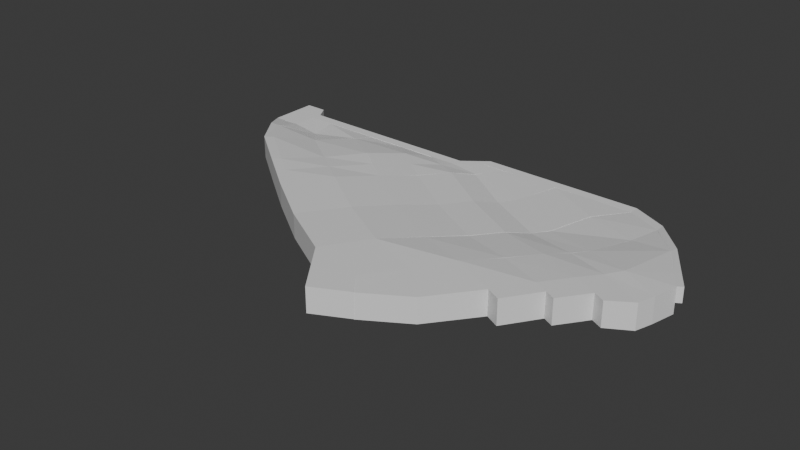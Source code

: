 # Source: bordure.blend  (saved by Blender 4.0.36; exported with 4.5.12 LTS)
import bpy
from mathutils import Matrix  # noqa: F401  (used for matrix-valued properties, if any)

bpy.ops.wm.read_factory_settings(use_empty=True)
scene = bpy.context.scene
scene.name = 'Scene'

# ---- collections
col_collection = bpy.data.collections.new('Collection'); scene.collection.children.link(col_collection)

# ---- materials (node trees are filled in below, after node groups)
mat_material = bpy.data.materials.new('Material')
mat_material.alpha_threshold = 0.0
mat_material.use_transparent_shadow = False
mat_material.roughness = 0.5
mat_material.line_color = (0.0, 0.0, 0.0, 1.0)

# ---- material node trees
mat_material.use_nodes = True; mat_material.node_tree.nodes.clear()
_N = mat_material.node_tree.nodes; _L = mat_material.node_tree.links
n0 = _N.new('ShaderNodeOutputMaterial'); n0.name = 'Material Output'; n0.location = (300, 300)
n1 = _N.new('ShaderNodeBsdfPrincipled'); n1.name = 'Principled BSDF'; n1.location = (10, 300)
n1.inputs[3].default_value = 1.45
_L.new(n1.outputs[0], n0.inputs[0])
n0.is_active_output = True

# ---- world
world_world = bpy.data.worlds.new('World'); scene.world = world_world
world_world.use_nodes = True; world_world.node_tree.nodes.clear()
_N = world_world.node_tree.nodes; _L = world_world.node_tree.links
n0 = _N.new('ShaderNodeOutputWorld'); n0.name = 'World Output'; n0.location = (300, 300)
n1 = _N.new('ShaderNodeBackground'); n1.name = 'Background'; n1.location = (10, 300)
n1.inputs[0].default_value = (0.05088, 0.05088, 0.05088, 1.0)
_L.new(n1.outputs[0], n0.inputs[0])
n0.is_active_output = True
world_world.color = (0.05088, 0.05088, 0.05088)
world_world.use_sun_shadow = False
world_world.sun_shadow_jitter_overblur = 0.0

# ---- meshes
me_cube = bpy.data.meshes.new('Cube')
me_cube.from_pydata([(1.0, 1.0, 1.0), (1.0, 1.0, -1.0), (1.0, -1.0, 1.0), (1.0, -1.0, -1.0), (-1.0, 1.0, 1.0), (-1.0, 1.0, -1.0), (-1.0, -1.0, 1.0), (-1.0, -1.0, -1.0), (1.01, 1.0, 1.0), (1.01, 1.0, -1.0), (1.622, -1.0, 1.0), (1.622, -1.0, -1.0), (-1.0, -0.2629, -1.0), (1.0, -0.2629, 1.0), (-1.0, -0.2629, 1.0), (1.0, -0.2629, -1.0), (1.735, -0.1504, 1.0), (1.735, -0.1504, -1.0), (1.622, -1.0, 1.0), (1.622, -1.0, -1.0), (5.738, -0.1688, 1.0), (5.734, -1.018, 1.0), (5.734, -1.018, -1.0), (5.738, -0.1688, -1.0), (9.507, -0.1833, 1.0), (9.503, -1.033, 1.0), (9.503, -1.033, -1.0), (9.507, -0.1833, -1.0), (13.01, -0.1968, 1.0), (13.01, -1.046, 1.0), (13.01, -1.046, -1.0), (13.01, -0.1968, -1.0), (16.64, -0.2107, 1.0), (16.63, -1.06, 1.0), (16.63, -1.06, -1.0), (16.64, -0.2107, -1.0), (19.22, -0.2201, 1.0), (19.21, -1.07, 1.0), (19.21, -1.07, -1.0), (19.22, -0.2201, -1.0), (21.4, 1.308, 1.0), (21.39, 0.4584, 1.0), (21.39, 0.4584, -1.0), (21.4, 1.308, -1.0), (25.38, 1.276, 1.0), (25.38, 0.4261, 1.0), (25.38, 0.4261, -1.0), (25.38, 1.276, -1.0), (28.92, 1.262, 1.0), (28.91, 0.4126, 1.0), (28.91, 0.4126, -1.0), (28.92, 1.262, -1.0), (32.47, 1.249, 1.0), (32.47, 0.3989, 1.0), (32.47, 0.3989, -1.0), (32.47, 1.249, -1.0), (36.31, 1.234, 1.0), (36.31, 0.3842, 1.0), (36.31, 0.3842, -1.0), (36.31, 1.234, -1.0), (39.81, -0.7659, 1.332), (39.81, -1.616, 1.332), (39.81, -1.616, -0.2376), (39.81, -0.7659, -0.2376), (43.0, -4.349, 1.964), (42.79, -4.924, 1.964), (42.79, -4.924, 0.7307), (43.0, -4.349, 0.7307), (45.24, -7.715, 2.232), (44.74, -8.014, 2.232), (44.74, -8.014, 1.136), (45.24, -7.715, 1.136), (46.36, -9.388, 2.35), (45.93, -9.631, 2.35), (45.93, -9.631, 1.136), (46.36, -9.388, 1.136), (-1.0, -1.0, -1.0), (-1.0, -1.0, 1.0), (1.0, -1.0, 1.0), (1.0, -1.0, -1.0), (0.04797, 1.0, -1.0), (0.04797, -1.0, 1.0), (0.04797, -1.0, -1.0), (0.04797, 1.0, 1.0), (0.04797, -0.2629, -1.0), (0.04797, -0.2629, 1.0), (0.04797, -1.0, 1.0), (0.04797, -1.0, -1.0), (-1.0, -3.065, -1.0), (-1.0, -3.065, 1.0), (0.04797, -3.065, 1.0), (0.04797, -3.065, -1.0), (0.7793, -5.403, -0.3337), (0.7793, -5.403, 1.666), (1.827, -5.403, 1.666), (1.827, -5.403, -0.3337), (3.558, -8.667, 0.1919), (3.558, -8.667, 2.073), (4.278, -8.196, 2.073), (4.278, -8.196, 0.1919), (7.909, -11.67, 0.1978), (7.909, -11.67, 2.198), (8.629, -11.2, 2.198), (8.629, -11.2, 0.1978), (12.22, -14.59, 0.1978), (12.22, -14.59, 2.198), (12.61, -13.92, 2.198), (12.61, -13.92, 0.1978), (17.11, -17.65, 0.1978), (17.11, -17.65, 2.198), (17.5, -16.99, 2.198), (17.5, -16.99, 0.1978), (22.56, -20.55, 0.3732), (22.56, -20.55, 2.373), (22.95, -19.89, 2.373), (22.95, -19.89, 0.3732), (26.01, -24.78, 0.3732), (26.01, -24.78, 2.373), (29.15, -23.35, 2.373), (29.15, -23.35, 0.3732), (27.77, -21.71, 0.3732), (25.17, -23.75, 0.3732), (25.17, -23.75, 2.373), (27.77, -21.71, 2.373), (14.79, -11.03, 2.198), (14.79, -11.03, 0.1978), (19.68, -14.09, 2.198), (19.68, -14.09, 0.1978), (16.97, -8.152, 1.85), (16.97, -8.152, 0.1978), (21.86, -11.21, 1.85), (21.86, -11.21, 0.1978), (18.97, -5.503, 1.492), (18.97, -5.503, 0.1978), (23.86, -8.565, 1.492), (23.86, -8.565, 0.1978), (20.72, -3.198, 1.368), (20.72, -3.198, 0.1978), (25.61, -6.26, 1.368), (25.61, -6.26, 0.1978), (21.97, -1.542, 0.966), (21.97, -1.542, 0.1978), (26.86, -4.604, 0.966), (26.86, -4.604, 0.1978), (22.87, -0.3471, 0.9897), (22.87, -0.3471, -0.2501), (27.76, -3.409, 0.9897), (27.76, -3.409, -0.2501), (23.47, 0.4408, 0.9897), (23.47, 0.4408, -0.2501), (28.91, 0.4126, 1.006), (28.91, 0.4126, -0.2336), (14.64, -15.19, 0.1978), (14.25, -15.86, 0.1978), (14.25, -15.86, 2.198), (14.64, -15.19, 2.198), (16.82, -12.3, 0.1978), (16.82, -12.3, 2.198), (19.0, -9.422, 0.1978), (19.0, -9.422, 1.85), (21.0, -6.773, 0.1978), (21.0, -6.773, 1.492), (22.75, -4.469, 0.1978), (22.75, -4.469, 1.368), (24.0, -2.813, 0.1978), (24.0, -2.813, 0.966), (24.9, -1.617, -0.2501), (24.9, -1.617, 0.9897), (25.38, 0.4261, -0.2354), (25.38, 0.4261, 1.004), (10.73, -8.267, 1.883), (10.73, -8.267, 0.1978), (14.79, -11.03, 2.198), (14.79, -11.03, 0.1978), (13.04, -5.452, 1.883), (13.04, -5.452, 0.1978), (16.98, -8.147, 1.842), (16.98, -8.147, -0.1581), (13.04, -5.452, 1.896), (13.04, -5.452, 0.1978), (16.98, -8.147, 1.842), (16.98, -8.147, -0.1581), (15.16, -2.887, 1.536), (15.16, -2.887, -0.1624), (18.98, -5.497, 1.499), (18.98, -5.497, -0.5008), (16.67, -1.049, 0.9696), (16.67, -1.049, -1.03), (20.72, -3.198, 1.37), (20.72, -3.198, -0.6301), (10.6, -12.55, 0.1978), (10.05, -13.12, 0.1978), (10.05, -13.12, 2.198), (10.6, -12.55, 2.198), (12.75, -9.64, 0.1978), (12.75, -9.64, 2.039), (15.0, -6.79, 0.02113), (15.0, -6.79, 1.863), (15.0, -6.79, 0.02113), (15.0, -6.79, 1.869), (17.06, -4.183, -0.3304), (17.06, -4.183, 1.518), (18.68, -2.116, -0.8316), (18.68, -2.116, 1.168), (16.62, -1.068, 1.019), (16.62, -1.068, -0.9811), (19.21, -1.07, -1.0), (19.21, -1.07, 1.0), (21.99, -1.513, 0.9765), (21.99, -1.513, -1.024), (19.21, -1.07, -1.0), (19.21, -1.07, 1.0), (22.88, -0.3585, 0.9783), (22.88, -0.3585, -1.022), (21.4, 0.4632, -1.0), (21.4, 0.4632, 1.0), (23.47, 0.4408, 0.9897), (23.47, 0.4408, -1.01), (21.39, 0.4584, -1.008), (21.39, 0.4584, 0.9921), (6.558, -5.462, 1.475), (6.558, -5.462, -0.4061), (10.73, -8.267, 1.873), (10.73, -8.267, -0.1267), (8.818, -2.68, 1.255), (8.818, -2.68, -0.6261), (13.04, -5.464, 1.868), (13.04, -5.464, -0.1318), (13.01, -1.046, 0.981), (13.01, -1.046, -0.8996), (15.17, -2.875, 1.536), (15.17, -2.875, -0.4641), (13.01, -1.046, 0.9358), (13.01, -1.046, -0.9449), (16.63, -1.06, 0.9564), (16.63, -1.06, -1.044), (9.493, -1.035, 0.9713), (9.493, -1.035, -0.9094), (13.01, -1.046, 0.9756), (13.01, -1.046, -0.905), (4.516, -3.45, 0.9002), (4.516, -3.45, -0.8216), (6.558, -5.462, 1.473), (6.558, -5.462, -0.1294), (5.565, -1.581, 1.064), (5.565, -1.581, -0.9362), (8.822, -2.678, 1.259), (8.848, -2.678, -0.6213), (5.678, -1.015, 0.9871), (5.678, -1.015, -1.013), (9.497, -1.023, 0.9782), (9.523, -1.023, -0.9025), (1.591, -1.0, 1.0), (1.591, -1.0, -1.0), (1.591, -3.065, 1.0), (1.591, -3.065, -1.0), (4.105, -1.0, 1.0), (4.105, -1.0, -1.0), (4.516, -3.45, 0.9019), (4.516, -3.45, -1.098), (4.206, -1.599, 0.9812), (4.206, -1.599, -1.019), (4.099, -1.006, 0.9871), (4.099, -1.006, -1.013), (4.534, -3.425, 0.9007), (4.534, -3.425, -1.099), (4.509, -3.434, 0.9013), (4.509, -3.434, -1.099), (1.828, -5.371, 1.667), (1.991, -5.268, 0.1556), (1.817, -5.411, 1.666), (1.981, -5.309, 0.1545), (0.04797, -3.065, 0.9832), (0.04797, -3.065, -1.017), (1.801, -5.387, 1.652), (1.965, -5.285, 0.1404), (19.7, -14.09, 2.198), (19.7, -14.09, 0.1978), (25.15, -17.0, 2.373), (25.15, -17.0, 0.3732), (21.86, -11.21, 1.851), (21.86, -11.21, -0.1491), (27.31, -14.12, 2.026), (27.31, -14.12, 0.02627), (23.85, -8.579, 1.49), (23.85, -8.579, -0.5098), (29.3, -11.48, 1.666), (29.3, -11.48, -0.3344), (25.61, -6.266, 1.372), (25.61, -6.266, -0.628), (31.05, -9.169, 1.547), (31.05, -9.169, -0.4526), (26.84, -4.617, 0.9927), (26.84, -4.617, -1.007), (32.29, -7.52, 1.168), (32.29, -7.52, -0.8319), (27.75, -3.425, 0.9927), (27.75, -3.425, -1.007), (33.2, -6.328, 1.168), (33.2, -6.328, -0.8319), (28.89, 0.4134, 0.9927), (28.89, 0.4134, -1.007), (34.34, -2.49, 1.168), (34.34, -2.49, -0.8319), (28.91, 0.4126, 0.7664), (28.91, 0.4126, -1.234), (32.49, 0.3971, 1.006), (32.49, 0.3971, -0.9941), (25.11, -17.0, 2.373), (25.11, -17.0, 0.3732), (29.94, -18.82, 0.3732), (29.94, -18.82, 2.373), (27.29, -14.14, 2.023), (27.29, -14.14, 0.02297), (32.12, -15.96, 0.4507), (32.12, -15.96, 2.451), (29.3, -11.48, 1.649), (29.3, -11.48, -0.3506), (34.13, -13.3, 0.204), (34.13, -13.3, 2.204), (31.03, -9.182, 1.536), (31.03, -9.182, -0.4638), (35.86, -11.0, 0.09428), (35.86, -11.0, 2.094), (32.26, -7.547, 1.166), (32.26, -7.547, -0.8341), (37.09, -9.37, -0.1412), (37.09, -9.37, 1.859), (33.18, -6.348, 1.151), (33.18, -6.348, -0.8492), (38.0, -8.171, -0.2047), (38.0, -8.171, 1.795), (34.32, -2.502, 1.151), (34.32, -2.502, -0.8492), (39.15, -4.324, -0.5778), (39.15, -4.324, 1.422), (36.31, 0.3925, 0.9974), (36.31, 0.3925, -1.003), (39.81, -1.616, -0.6639), (39.81, -1.616, 1.336), (36.31, 0.3842, 1.005), (36.31, 0.3842, -0.9953), (35.18, 0.4197, 1.011), (35.18, 0.4197, -0.9891), (29.12, -23.34, 2.342), (29.12, -23.34, 0.3416), (32.91, -21.22, 2.342), (32.91, -21.22, 0.3416), (32.12, -15.96, 2.469), (32.12, -15.96, 0.4685), (36.16, -17.75, 2.463), (36.16, -17.75, 0.4625), (34.13, -13.31, 2.195), (34.13, -13.31, 0.1953), (38.19, -15.1, 2.482), (38.19, -15.1, 0.4818), (37.39, -18.32, 2.463), (37.39, -18.32, 0.4625), (39.41, -15.67, 2.482), (39.41, -15.67, 0.4818), (35.87, -11.0, 2.101), (35.87, -11.0, 0.1008), (39.91, -12.79, 2.413), (39.91, -12.79, 0.413), (38.19, -15.1, 0.4818), (39.91, -12.79, 0.413), (40.31, -16.09, 2.482), (40.31, -16.09, 0.4818), (42.04, -13.77, 2.413), (42.04, -13.77, 0.413), (37.08, -9.358, 1.848), (37.08, -9.358, -0.1518), (41.11, -11.15, 2.312), (41.11, -11.15, 0.3121), (38.0, -8.174, 1.794), (38.0, -8.174, -0.2058), (42.04, -9.965, 2.358), (42.04, -9.965, 0.3583), (39.15, -4.325, 1.418), (39.15, -4.325, -0.5821), (42.79, -4.924, 1.968), (42.79, -4.924, -0.03151), (39.8, -1.627, 1.337), (39.8, -1.627, -0.6633), (42.79, -4.924, 1.973), (42.79, -4.924, -0.02747), (43.02, -14.24, 2.413), (43.02, -14.24, 0.413), (44.96, -13.02, 2.378), (44.96, -13.02, 0.3121), (42.04, -9.975, 2.356), (42.04, -9.975, 0.3559), (45.44, -11.65, 2.378), (45.44, -11.65, 0.3121), (44.74, -8.014, 2.236), (44.74, -8.014, 0.2356), (45.93, -9.631, 2.347), (45.93, -9.631, 0.281), (42.26, -8.407, 2.231), (42.26, -8.407, 0.2311), (42.79, -4.924, 1.98), (42.79, -4.924, -0.02024)], [], [(85, 14, 6, 81), (6, 7, 76, 77), (12, 14, 4, 5), (84, 15, 3, 82), (2, 3, 19, 18), (80, 83, 0, 1), (16, 10, 21, 20), (1, 0, 8, 9), (15, 1, 9, 17), (13, 2, 18, 16), (0, 13, 16, 8), (3, 15, 17, 19), (9, 8, 16, 17), (80, 1, 15, 84), (7, 6, 14, 12), (83, 4, 14, 85), (20, 21, 25, 24), (11, 17, 23, 22), (10, 11, 22, 21), (17, 16, 20, 23), (25, 26, 30, 29), (21, 22, 26, 25), (22, 23, 27, 26), (23, 20, 24, 27), (31, 28, 32, 35), (26, 27, 31, 30), (27, 24, 28, 31), (24, 25, 29, 28), (33, 34, 38, 37), (28, 29, 33, 32), (29, 30, 34, 33), (30, 31, 35, 34), (38, 39, 43, 42), (34, 35, 39, 38), (35, 32, 36, 39), (32, 33, 37, 36), (41, 42, 46, 45), (39, 36, 40, 43), (36, 37, 41, 40), (37, 38, 42, 41), (47, 44, 48, 51), (42, 43, 47, 46), (43, 40, 44, 47), (40, 41, 45, 44), (51, 48, 52, 55), (44, 45, 49, 48), (45, 46, 50, 49), (46, 47, 51, 50), (53, 54, 58, 57), (48, 49, 53, 52), (49, 50, 54, 53), (50, 51, 55, 54), (59, 56, 60, 63), (54, 55, 59, 58), (55, 52, 56, 59), (52, 53, 57, 56), (60, 61, 65, 64), (56, 57, 61, 60), (57, 58, 62, 61), (58, 59, 63, 62), (65, 66, 70, 69), (61, 62, 66, 65), (62, 63, 67, 66), (63, 60, 64, 67), (71, 68, 72, 75), (66, 67, 71, 70), (67, 64, 68, 71), (64, 65, 69, 68), (75, 72, 73, 74), (68, 69, 73, 72), (69, 70, 74, 73), (70, 71, 75, 74), (76, 87, 91, 88), (82, 3, 79, 87), (81, 6, 77, 86), (3, 2, 78, 79), (2, 81, 86, 78), (7, 82, 87, 76), (79, 78, 86, 87), (0, 83, 85, 13), (5, 80, 84, 12), (5, 4, 83, 80), (12, 84, 82, 7), (13, 85, 81, 2), (91, 90, 94, 95), (86, 77, 89, 90), (77, 76, 88, 89), (91, 87, 253, 255), (92, 95, 99, 96), (90, 89, 93, 94), (88, 91, 95, 92), (89, 88, 92, 93), (99, 98, 220, 221), (93, 92, 96, 97), (94, 98, 242, 240), (94, 93, 97, 98), (191, 190, 107, 104), (98, 97, 101, 102), (96, 99, 103, 100), (97, 96, 100, 101), (153, 152, 111, 108), (192, 191, 104, 105), (193, 106, 172, 195), (193, 192, 105, 106), (111, 110, 276, 277), (154, 153, 108, 109), (110, 111, 127, 126), (155, 154, 109, 110), (121, 120, 119, 116), (110, 109, 113, 114), (108, 111, 115, 112), (109, 108, 112, 113), (119, 118, 117, 116), (122, 121, 116, 117), (120, 123, 118, 119), (123, 122, 117, 118), (114, 113, 122, 123), (120, 115, 309, 310), (113, 112, 121, 122), (112, 115, 120, 121), (156, 125, 129, 158), (107, 106, 124, 125), (152, 107, 125, 156), (155, 110, 126, 157), (159, 130, 134, 161), (125, 124, 128, 129), (157, 126, 130, 159), (126, 127, 131, 130), (160, 133, 137, 162), (130, 131, 135, 134), (158, 129, 133, 160), (129, 128, 132, 133), (162, 137, 141, 164), (133, 132, 136, 137), (161, 134, 138, 163), (134, 135, 139, 138), (165, 142, 146, 167), (137, 136, 140, 141), (163, 138, 142, 165), (138, 139, 143, 142), (166, 145, 149, 168), (142, 143, 147, 146), (164, 141, 145, 166), (141, 140, 144, 145), (168, 169, 150, 151), (145, 144, 148, 149), (167, 146, 150, 169), (146, 147, 151, 150), (144, 167, 169, 148), (149, 148, 169, 168), (143, 164, 166, 147), (147, 166, 168, 151), (136, 163, 165, 140), (140, 165, 167, 144), (132, 161, 163, 136), (139, 162, 164, 143), (131, 158, 160, 135), (135, 160, 162, 139), (124, 157, 159, 128), (128, 159, 161, 132), (106, 155, 157, 124), (111, 152, 156, 127), (127, 156, 158, 131), (106, 105, 154, 155), (105, 104, 153, 154), (104, 107, 152, 153), (171, 170, 174, 175), (106, 107, 173, 172), (103, 102, 170, 171), (190, 103, 171, 194), (197, 176, 180, 199), (195, 172, 176, 197), (172, 173, 177, 176), (194, 171, 175, 196), (198, 179, 183, 200), (176, 177, 181, 180), (196, 175, 179, 198), (175, 174, 178, 179), (200, 183, 187, 202), (179, 178, 182, 183), (199, 180, 184, 201), (180, 181, 185, 184), (203, 188, 208, 211), (183, 182, 186, 187), (201, 184, 188, 203), (184, 185, 189, 188), (182, 201, 203, 186), (187, 186, 204, 205), (178, 199, 201, 182), (185, 200, 202, 189), (177, 196, 198, 181), (181, 198, 200, 185), (173, 194, 196, 177), (170, 195, 197, 174), (174, 197, 199, 178), (107, 190, 194, 173), (102, 101, 192, 193), (102, 193, 195, 170), (101, 100, 191, 192), (100, 103, 190, 191), (205, 204, 207, 206), (202, 187, 205, 206), (203, 202, 206, 207), (186, 203, 207, 204), (210, 211, 215, 214), (188, 189, 209, 208), (202, 203, 211, 210), (189, 202, 210, 209), (215, 212, 216, 219), (209, 210, 214, 213), (211, 208, 212, 215), (208, 209, 213, 212), (218, 219, 216, 217), (212, 213, 217, 216), (214, 215, 219, 218), (213, 214, 218, 217), (223, 221, 225, 227), (98, 102, 222, 220), (103, 99, 221, 223), (102, 103, 223, 222), (224, 226, 230, 228), (222, 223, 227, 226), (220, 222, 226, 224), (221, 220, 224, 225), (231, 229, 233, 235), (224, 228, 238, 236), (227, 225, 229, 231), (226, 227, 231, 230), (233, 232, 234, 235), (230, 231, 235, 234), (228, 230, 234, 232), (229, 228, 232, 233), (237, 236, 238, 239), (225, 224, 236, 237), (229, 225, 237, 239), (228, 229, 239, 238), (240, 242, 246, 244), (98, 99, 243, 242), (95, 94, 240, 241), (99, 95, 241, 243), (247, 245, 249, 251), (242, 243, 247, 246), (243, 241, 245, 247), (241, 240, 244, 245), (249, 248, 250, 251), (245, 244, 264, 265), (244, 246, 250, 248), (246, 247, 251, 250), (255, 253, 257, 259), (86, 90, 254, 252), (87, 86, 252, 253), (90, 91, 255, 254), (257, 256, 258, 259), (253, 252, 256, 257), (252, 254, 258, 256), (258, 254, 268, 270), (261, 260, 262, 263), (244, 248, 262, 260), (249, 245, 261, 263), (248, 249, 263, 262), (265, 264, 266, 267), (244, 260, 266, 264), (260, 261, 267, 266), (261, 245, 265, 267), (268, 269, 271, 270), (255, 259, 271, 269), (259, 258, 270, 271), (254, 255, 273, 272), (272, 273, 275, 274), (269, 268, 274, 275), (255, 269, 275, 273), (268, 254, 272, 274), (276, 278, 282, 280), (110, 114, 278, 276), (115, 111, 277, 279), (114, 115, 279, 278), (281, 280, 284, 285), (277, 276, 280, 281), (279, 277, 281, 283), (278, 279, 283, 282), (287, 285, 289, 291), (283, 281, 285, 287), (282, 283, 287, 286), (280, 282, 286, 284), (288, 290, 294, 292), (286, 287, 291, 290), (284, 286, 290, 288), (285, 284, 288, 289), (295, 293, 297, 299), (289, 288, 292, 293), (291, 289, 293, 295), (290, 291, 295, 294), (298, 299, 303, 302), (294, 295, 299, 298), (292, 294, 298, 296), (293, 292, 296, 297), (300, 302, 306, 304), (296, 298, 302, 300), (297, 296, 300, 301), (299, 297, 301, 303), (305, 304, 306, 307), (301, 300, 304, 305), (303, 301, 305, 307), (303, 307, 343, 341), (308, 311, 315, 312), (115, 114, 308, 309), (311, 123, 344, 346), (114, 123, 311, 308), (312, 315, 319, 316), (309, 308, 312, 313), (311, 310, 314, 315), (310, 309, 313, 314), (319, 318, 322, 323), (313, 312, 316, 317), (315, 314, 318, 319), (314, 313, 317, 318), (320, 323, 327, 324), (318, 317, 321, 322), (316, 319, 323, 320), (317, 316, 320, 321), (325, 324, 328, 329), (321, 320, 324, 325), (323, 322, 326, 327), (322, 321, 325, 326), (331, 330, 334, 335), (327, 326, 330, 331), (326, 325, 329, 330), (324, 327, 331, 328), (332, 335, 339, 336), (330, 329, 333, 334), (328, 331, 335, 332), (329, 328, 332, 333), (337, 336, 339, 338), (333, 332, 336, 337), (335, 334, 338, 339), (334, 333, 337, 338), (340, 341, 343, 342), (307, 306, 342, 343), (302, 303, 341, 340), (306, 302, 340, 342), (344, 345, 347, 346), (120, 310, 347, 345), (123, 120, 345, 344), (311, 346, 350, 348), (351, 349, 353, 355), (346, 347, 351, 350), (310, 311, 348, 349), (347, 310, 349, 351), (352, 354, 362, 360), (354, 350, 356, 358), (348, 350, 354, 352), (349, 348, 352, 353), (356, 357, 359, 358), (350, 351, 357, 356), (351, 355, 359, 357), (355, 354, 358, 359), (363, 361, 371, 373), (353, 352, 360, 361), (355, 353, 361, 363), (363, 362, 368, 369), (363, 355, 364, 365), (366, 367, 369, 368), (362, 354, 366, 368), (354, 355, 367, 366), (355, 363, 369, 367), (370, 372, 376, 374), (372, 362, 386, 388), (360, 362, 372, 370), (361, 360, 370, 371), (375, 374, 378, 379), (371, 370, 374, 375), (373, 371, 375, 377), (372, 373, 377, 376), (381, 379, 383, 385), (377, 375, 379, 381), (376, 377, 381, 380), (374, 376, 380, 378), (383, 382, 384, 385), (380, 381, 385, 384), (378, 380, 384, 382), (379, 378, 382, 383), (386, 387, 389, 388), (362, 363, 387, 386), (363, 373, 389, 387), (389, 373, 391, 393), (391, 390, 398, 399), (372, 388, 392, 390), (388, 389, 393, 392), (373, 372, 390, 391), (395, 394, 396, 397), (393, 391, 395, 397), (392, 393, 397, 396), (390, 392, 396, 394), (399, 398, 400, 401), (390, 394, 400, 398), (394, 395, 401, 400), (395, 391, 399, 401)])
_uv = me_cube.uv_layers.new(name='UVMap')
_uv.uv.foreach_set('vector', [0.744, 0.6027, 0.875, 0.6027, 0.875, 0.75, 0.744, 0.75, 0.625, 0.0, 0.375, 0.0, 0.375, 0.0, 0.625, 0.0, 7.96e-05, 0.9999, 7.944e-05, 7.95e-05, 0.6314, 7.941e-05, 0.6314, 0.9999, 0.256, 0.6027, 0.375, 0.6027, 0.375, 0.75, 0.256, 0.75, 5.575e-05, 0.9999, 5.575e-05, 5.572e-05, 0.3109, 5.572e-05, 0.3109, 0.9999, 0.375, 0.381, 0.625, 0.381, 0.625, 0.5, 0.375, 0.5, 0.3261, 0.9588, 5.716e-05, 0.9999, 5.711e-05, 5.704e-05, 0.3258, 0.0008599, 0.375, 0.5, 0.625, 0.5, 0.625, 0.5, 0.375, 0.5, 0.375, 0.6027, 0.375, 0.5, 0.375, 0.5, 0.375, 0.6027, 9.314e-05, 0.8675, 9.3e-05, 9.293e-05, 0.7317, 9.293e-05, 0.8652, 0.9999, 7.621e-05, 0.9999, 7.626e-05, 7.633e-05, 0.5821, 0.08919, 0.008306, 0.9999, 0.375, 0.75, 0.375, 0.6027, 0.375, 0.6027, 0.375, 0.75, 0.6798, 8.242e-05, 0.6798, 0.9999, 8.241e-05, 0.9999, 8.241e-05, 8.242e-05, 0.256, 0.5, 0.375, 0.5, 0.375, 0.6027, 0.256, 0.6027, 0.3686, 6.073e-05, 0.3686, 0.9999, 6.073e-05, 0.9999, 6.07e-05, 6.073e-05, 0.744, 0.5, 0.875, 0.5, 0.875, 0.6027, 0.744, 0.6027, 0.2254, 0.9998, 4.751e-05, 1.0, 4.747e-05, 0.0002229, 0.2254, 4.73e-05, 0.0, 0.0, 0.0, 0.0, 0.0, 0.0, 0.0, 0.0, 0.7669, 0.9999, 8.764e-05, 0.9999, 8.759e-05, 8.757e-05, 0.7669, 8.754e-05, 8.241e-05, 8.242e-05, 8.241e-05, 0.9999, 8.241e-05, 0.9999, 8.241e-05, 8.242e-05, 0.5703, 0.9999, 7.55e-05, 0.9999, 7.548e-05, 7.56e-05, 0.5703, 7.557e-05, 0.5307, 0.9999, 7.286e-05, 0.9999, 7.282e-05, 7.287e-05, 0.5307, 7.285e-05, 0.0, 0.0, 0.0, 0.0, 0.0, 0.0, 0.0, 0.0, 8.241e-05, 8.242e-05, 8.241e-05, 0.9999, 8.241e-05, 0.9999, 8.241e-05, 8.242e-05, 8.241e-05, 8.242e-05, 8.241e-05, 0.9999, 8.241e-05, 0.9999, 8.241e-05, 8.242e-05, 0.0, 0.0, 0.0, 0.0, 0.0, 0.0, 0.0, 0.0, 8.241e-05, 8.242e-05, 8.241e-05, 0.9999, 8.241e-05, 0.9999, 8.241e-05, 8.242e-05, 4.925e-05, 0.0002382, 0.2423, 4.949e-05, 0.2423, 0.9998, 4.921e-05, 1.0, 0.8173, 0.9999, 9.05e-05, 0.9999, 9.043e-05, 9.04e-05, 0.8173, 9.037e-05, 4.845e-05, 0.0002306, 0.2343, 4.814e-05, 0.2343, 0.9998, 4.841e-05, 1.0, 0.5517, 0.9999, 7.433e-05, 0.9999, 7.429e-05, 7.417e-05, 0.5517, 7.467e-05, 0.0, 0.0, 0.0, 0.0, 0.0, 0.0, 0.0, 0.0, 0.0, 0.0, 0.0, 0.0, 0.0, 0.0, 0.0, 0.0, 0.0, 0.0, 0.0, 0.0, 0.0, 0.0, 0.0, 0.0, 8.241e-05, 8.242e-05, 8.241e-05, 0.9999, 8.241e-05, 0.9999, 8.241e-05, 8.242e-05, 0.3472, 0.9997, 5.897e-05, 0.9999, 5.89e-05, 0.0003288, 0.3472, 5.842e-05, 0.5018, 0.9999, 7.087e-05, 0.9999, 7.082e-05, 7.034e-05, 0.5018, 7.08e-05, 0.7508, 0.9999, 8.667e-05, 0.9999, 8.627e-05, 8.662e-05, 0.7508, 8.659e-05, 0.2059, 0.8616, 4.514e-05, 1.0, 4.51e-05, 0.1384, 0.2059, 4.537e-05, 0.6776, 0.9999, 8.21e-05, 0.9999, 8.206e-05, 8.27e-05, 0.6776, 8.267e-05, 0.5659, 0.9999, 7.529e-05, 0.9999, 7.525e-05, 7.501e-05, 0.5659, 7.553e-05, 0.0, 0.0, 0.0, 0.0, 0.0, 0.0, 0.0, 0.0, 0.5018, 0.9999, 7.09e-05, 0.9999, 7.085e-05, 7.082e-05, 0.5018, 7.08e-05, 0.2131, 1.0, 4.617e-05, 0.9992, 4.615e-05, 4.639e-05, 0.2131, 0.0007866, 0.5623, 0.9999, 7.504e-05, 0.9999, 7.5e-05, 7.614e-05, 0.5623, 7.504e-05, 4.91e-05, 0.0002363, 0.2404, 4.911e-05, 0.2404, 0.9998, 4.906e-05, 1.0, 0.5659, 0.9999, 7.528e-05, 0.9999, 7.523e-05, 7.501e-05, 0.5659, 7.553e-05, 0.0, 0.0, 0.0, 0.0, 0.0, 0.0, 0.0, 0.0, 0.521, 0.9999, 7.219e-05, 0.9999, 7.215e-05, 7.253e-05, 0.521, 7.251e-05, 4.889e-05, 0.0002343, 0.2389, 4.88e-05, 0.2389, 0.9998, 4.884e-05, 1.0, 0.5623, 0.9999, 7.498e-05, 0.9999, 7.493e-05, 7.507e-05, 0.5623, 7.504e-05, 0.0, 0.0, 0.0, 0.0, 0.0, 0.0, 0.0, 0.0, 6.809e-05, 6.963e-05, 0.4735, 0.0391, 0.4735, 0.9999, 0.1018, 0.9693, 0.0, 0.0, 0.0, 0.0, 0.0, 0.0, 0.0, 0.0, 0.521, 0.9999, 7.221e-05, 0.9999, 7.216e-05, 7.154e-05, 0.521, 7.152e-05, 0.2213, 0.9998, 4.71e-05, 1.0, 4.705e-05, 0.0002186, 0.2213, 4.669e-05, 0.1042, 1.0, 3.229e-05, 0.8819, 3.305e-05, 3.233e-05, 0.1042, 0.1181, 4.099e-05, 4.055e-05, 0.1648, 0.09102, 0.1648, 1.0, 4.095e-05, 0.909, 6.636e-05, 0.08309, 0.4392, 6.681e-05, 0.4392, 0.9169, 6.632e-05, 0.9999, 0.0, 0.0, 0.0, 0.0, 0.0, 0.0, 0.0, 0.0, 0.382, 0.9043, 6.188e-05, 0.9999, 6.192e-05, 0.09568, 0.382, 6.156e-05, 6.147e-05, 0.07884, 0.3791, 6.145e-05, 0.3791, 0.9212, 6.151e-05, 0.9999, 0.0, 0.0, 0.0, 0.0, 0.0, 0.0, 0.0, 0.0, 5.576e-05, 5.506e-05, 0.3087, 0.04068, 0.3087, 0.9999, 0.06627, 0.968, 7.594e-05, 7.784e-05, 0.5448, 7.877e-05, 0.6034, 0.9999, 7.599e-05, 0.9999, 0.0, 0.0, 0.0, 0.0, 0.0, 0.0, 0.0, 0.0, 0.2979, 0.9999, 5.371e-05, 0.9802, 5.372e-05, 5.559e-05, 0.2648, 0.01762, 2.859e-05, 2.896e-05, 0.08284, 0.1366, 0.08284, 1.0, 2.863e-05, 0.8634, 0.4248, 6.52e-05, 0.4248, 0.9999, 6.526e-05, 0.9999, 6.52e-05, 6.52e-05, 0.2838, 0.9862, 5.23e-05, 0.9999, 0.04581, 0.01633, 0.2838, 5.329e-05, 0.0588, 7.972e-05, 0.6043, 7.78e-05, 0.6043, 0.9999, 7.787e-05, 0.9999, 0.0, 0.0, 0.0, 0.0, 0.0, 0.0, 0.0, 0.0, 0.125, 0.75, 0.256, 0.75, 0.256, 0.75, 0.125, 0.75, 0.256, 0.75, 0.375, 0.75, 0.375, 0.75, 0.256, 0.75, 0.744, 0.75, 0.875, 0.75, 0.875, 0.75, 0.744, 0.75, 5.575e-05, 5.572e-05, 5.575e-05, 0.9999, 5.575e-05, 0.9999, 5.575e-05, 5.572e-05, 0.625, 0.75, 0.744, 0.75, 0.744, 0.75, 0.625, 0.75, 0.125, 0.75, 0.256, 0.75, 0.256, 0.75, 0.125, 0.75, 0.375, 0.75, 0.625, 0.75, 0.625, 0.869, 0.375, 0.869, 0.625, 0.5, 0.744, 0.5, 0.744, 0.6027, 0.625, 0.6027, 0.125, 0.5, 0.256, 0.5, 0.256, 0.6027, 0.125, 0.6027, 0.375, 0.25, 0.625, 0.25, 0.625, 0.381, 0.375, 0.381, 0.125, 0.6027, 0.256, 0.6027, 0.256, 0.75, 0.125, 0.75, 0.625, 0.6027, 0.744, 0.6027, 0.744, 0.75, 0.625, 0.75, 7.511e-05, 7.511e-05, 0.5645, 0.1281, 0.5645, 0.9999, 7.515e-05, 0.8719, 0.5075, 0.9999, 7.124e-05, 0.9999, 7.14e-05, 7.122e-05, 0.5075, 7.136e-05, 9.846e-05, 9.846e-05, 0.9684, 9.842e-05, 0.9684, 0.9999, 9.85e-05, 0.9999, 0.256, 0.75, 0.256, 0.75, 0.256, 0.75, 0.256, 0.75, 0.125, 0.75, 0.256, 0.75, 0.256, 0.75, 0.125, 0.75, 0.2329, 0.8295, 4.824e-05, 1.0, 4.824e-05, 0.1705, 0.2329, 4.83e-05, 0.125, 0.75, 0.256, 0.75, 0.256, 0.75, 0.125, 0.75, 7.503e-05, 0.1281, 0.5645, 7.509e-05, 0.5645, 0.8719, 7.503e-05, 0.9999, 0.5003, 0.9548, 7.062e-05, 0.9999, 7.084e-05, 0.04521, 0.5003, 7.071e-05, 6.659e-05, 0.04205, 0.443, 6.656e-05, 0.4166, 0.9605, 6.663e-05, 0.9999, 9.702e-05, 0.9999, 9.707e-05, 9.707e-05, 0.944, 0.1537, 0.8855, 0.9188, 0.1814, 0.8467, 4.41e-05, 1.0, 4.399e-05, 0.02441, 0.1935, 4.405e-05, 0.125, 0.75, 0.256, 0.75, 0.256, 0.75, 0.125, 0.75, 3.771e-05, 0.05779, 0.142, 3.772e-05, 0.142, 0.9422, 3.767e-05, 1.0, 0.125, 0.75, 0.256, 0.75, 0.256, 0.75, 0.125, 0.75, 0.3554, 0.9995, 6.176e-05, 0.9999, 6.154e-05, 0.0004851, 0.378, 6.143e-05, 0.125, 0.75, 0.256, 0.75, 0.256, 0.75, 0.125, 0.75, 0.7631, 0.9999, 8.736e-05, 0.9999, 8.732e-05, 8.732e-05, 0.7631, 8.728e-05, 8.174e-05, 8.191e-05, 0.6541, 0.02225, 0.6684, 0.9999, 8.18e-05, 0.9764, 0.1546, 0.4714, 3.938e-05, 0.5351, 3.936e-05, 0.06372, 0.1546, 3.926e-05, 7.42e-05, 0.9999, 0.5515, 0.9999, 0.5515, 0.9999, 7.42e-05, 0.9999, 0.5925, 0.9999, 7.716e-05, 0.9999, 7.697e-05, 7.683e-05, 0.5925, 7.68e-05, 0.5515, 0.9999, 7.42e-05, 0.9999, 7.415e-05, 7.422e-05, 0.5515, 7.446e-05, 3.626e-05, 0.4131, 0.1319, 0.4175, 0.1319, 1.0, 3.624e-05, 0.9955, 0.125, 0.75, 0.256, 0.75, 0.256, 0.75, 0.125, 0.75, 3.536e-05, 0.004467, 0.1232, 3.506e-05, 0.1232, 0.9955, 3.517e-05, 1.0, 0.125, 0.75, 0.256, 0.75, 0.256, 0.75, 0.125, 0.75, 0.3207, 0.9908, 5.682e-05, 0.9999, 5.662e-05, 0.009165, 0.3207, 5.63e-05, 0.375, 0.869, 0.625, 0.869, 0.625, 1.0, 0.375, 1.0, 0.6657, 8.242e-05, 0.6657, 0.9999, 8.148e-05, 0.9999, 8.144e-05, 8.144e-05, 5.831e-05, 0.756, 0.3394, 0.756, 0.3394, 0.9999, 5.832e-05, 0.9999, 4.077e-05, 0.756, 0.1558, 0.7396, 0.1662, 0.9653, 4.082e-05, 1.0, 4.062e-05, 4.078e-05, 0.1234, 0.04027, 0.1558, 0.7396, 4.077e-05, 0.756, 0.256, 0.75, 0.256, 0.75, 0.256, 0.75, 0.256, 0.75, 6.963e-05, 7.026e-05, 0.4848, 6.978e-05, 0.4848, 0.9999, 6.967e-05, 0.9999, 0.125, 0.75, 0.256, 0.75, 0.256, 0.75, 0.125, 0.75, 0.256, 0.75, 0.256, 0.75, 0.256, 0.75, 0.256, 0.75, 0.5515, 0.9999, 7.42e-05, 0.9999, 7.415e-05, 7.455e-05, 0.5515, 7.427e-05, 0.256, 0.75, 0.256, 0.75, 0.256, 0.75, 0.256, 0.75, 9.285e-05, 9.261e-05, 0.8571, 0.07569, 0.8571, 0.9999, 9.285e-05, 0.9243, 9.532e-05, 0.9999, 9.515e-05, 0.07963, 0.907, 9.484e-05, 0.907, 0.9204, 7.428e-05, 7.441e-05, 0.5539, 7.457e-05, 0.4576, 0.9999, 7.424e-05, 0.9999, 9.257e-05, 9.257e-05, 0.8572, 0.07534, 0.8572, 0.9999, 9.257e-05, 0.9247, 0.5539, 0.9999, 7.451e-05, 0.9999, 7.447e-05, 7.447e-05, 0.4576, 7.445e-05, 0.256, 0.75, 0.256, 0.75, 0.256, 0.75, 0.256, 0.75, 7.058e-05, 7.052e-05, 0.4977, 7.077e-05, 0.4977, 0.9999, 0.1079, 0.9999, 0.256, 0.75, 0.256, 0.75, 0.256, 0.75, 0.256, 0.75, 7.106e-05, 7.073e-05, 0.4977, 7.061e-05, 0.3899, 0.9999, 7.102e-05, 0.9999, 0.256, 0.75, 0.256, 0.75, 0.256, 0.75, 0.256, 0.75, 0.4481, 0.9999, 6.678e-05, 0.9999, 0.04306, 6.739e-05, 0.4481, 6.704e-05, 8.913e-05, 0.9999, 8.909e-05, 0.07001, 0.7936, 8.879e-05, 0.7936, 0.93, 0.4481, 0.9999, 6.738e-05, 0.9999, 6.733e-05, 6.7e-05, 0.4051, 6.698e-05, 6.502e-05, 0.9999, 6.498e-05, 0.0376, 0.4256, 6.523e-05, 0.4256, 0.9624, 7.485e-05, 7.555e-05, 0.5636, 7.511e-05, 0.37, 0.9999, 7.481e-05, 0.9999, 7.7e-05, 0.9999, 7.695e-05, 0.05134, 0.5921, 7.666e-05, 0.5921, 0.9487, 0.5636, 0.9999, 7.445e-05, 0.9999, 7.44e-05, 7.486e-05, 0.37, 7.485e-05, 0.256, 0.75, 0.256, 0.75, 0.256, 0.75, 0.256, 0.75, 0.01595, 9.1e-05, 0.5285, 9.102e-05, 0.8274, 0.9999, 9.1e-05, 0.9999, 0.256, 0.75, 0.256, 0.75, 0.256, 0.75, 0.256, 0.75, 0.299, 9.091e-05, 0.8115, 9.088e-05, 0.8274, 0.9999, 9.094e-05, 0.9999, 0.3467, 0.5851, 4.789e-05, 0.5016, 5.884e-05, 5.917e-05, 0.3467, 5.915e-05, 0.7966, 8.922e-05, 0.7966, 0.9999, 8.922e-05, 0.9999, 8.926e-05, 8.924e-05, 0.0331, 0.2233, 0.8489, 9.211e-05, 0.8489, 0.9999, 9.223e-05, 0.748, 0.3103, 0.9987, 5.684e-05, 0.9999, 5.585e-05, 0.001336, 0.3103, 5.559e-05, 0.3424, 0.9999, 9.62e-05, 9.683e-05, 0.9265, 9.595e-05, 0.7409, 0.823, 0.3467, 0.9999, 5.888e-05, 0.9999, 4.789e-05, 0.5016, 0.3467, 0.5851, 0.256, 0.75, 0.256, 0.75, 0.256, 0.75, 0.256, 0.75, 0.256, 0.75, 0.256, 0.75, 0.256, 0.75, 0.256, 0.75, 9.055e-05, 0.9999, 9.018e-05, 0.07089, 0.8177, 9.055e-05, 0.8177, 0.9291, 7.707e-05, 0.9999, 7.703e-05, 0.0522, 0.5911, 7.7e-05, 0.5911, 0.9478, 8.796e-05, 8.765e-05, 0.7687, 0.06782, 0.7687, 0.9999, 8.796e-05, 0.9322, 0.256, 0.75, 0.256, 0.75, 0.256, 0.75, 0.256, 0.75, 0.256, 0.75, 0.256, 0.75, 0.256, 0.75, 0.256, 0.75, 0.256, 0.75, 0.256, 0.75, 0.256, 0.75, 0.256, 0.75, 7.876e-05, 7.882e-05, 0.6215, 0.05464, 0.6215, 0.9999, 7.876e-05, 0.9454, 8.197e-05, 8.197e-05, 0.672, 0.059, 0.672, 0.9999, 8.197e-05, 0.941, 7.903e-05, 7.878e-05, 0.6215, 0.05489, 0.6215, 0.9999, 7.903e-05, 0.9451, 0.256, 0.75, 0.256, 0.75, 0.256, 0.75, 0.256, 0.75, 0.256, 0.75, 0.256, 0.75, 0.256, 0.75, 0.256, 0.75, 3.628e-05, 3.62e-05, 0.1319, 0.004507, 0.1319, 0.4175, 3.626e-05, 0.4131, 9.151e-05, 9.161e-05, 0.8354, 9.245e-05, 0.8354, 0.9999, 9.147e-05, 0.9999, 0.125, 0.75, 0.256, 0.75, 0.256, 0.75, 0.125, 0.75, 0.4625, 0.9999, 6.81e-05, 0.9999, 6.805e-05, 6.818e-05, 0.4625, 6.803e-05, 7.42e-05, 0.9999, 0.5515, 0.9999, 0.5515, 0.9999, 7.42e-05, 0.9999, 7.452e-05, 7.439e-05, 0.5541, 7.455e-05, 0.4669, 0.9999, 7.448e-05, 0.9999, 0.256, 0.75, 0.256, 0.75, 0.256, 0.75, 0.256, 0.75, 0.1546, 0.4714, 0.1546, 3.926e-05, 0.1546, 3.926e-05, 0.1546, 0.4714, 8.124e-05, 8.15e-05, 0.6606, 0.03049, 0.6606, 0.9999, 0.02087, 0.9688, 7.42e-05, 0.9999, 0.5515, 0.9999, 0.5515, 0.9999, 7.42e-05, 0.9999, 0.256, 0.75, 0.256, 0.75, 0.256, 0.75, 0.256, 0.75, 0.256, 0.75, 0.256, 0.75, 0.256, 0.75, 0.256, 0.75, 7.42e-05, 0.9999, 0.5515, 0.9999, 0.5515, 0.9999, 7.42e-05, 0.9999, 0.256, 0.75, 0.256, 0.75, 0.256, 0.75, 0.256, 0.75, 0.3781, 6.166e-05, 6.158e-05, 6.185e-05, 6.158e-05, 6.185e-05, 0.3781, 6.166e-05, 0.256, 0.75, 0.256, 0.75, 0.256, 0.75, 0.256, 0.75, 0.4783, 0.9482, 6.932e-05, 0.9999, 6.928e-05, 0.05183, 0.4783, 6.925e-05, 8.364e-05, 8.329e-05, 0.695, 0.0331, 0.695, 0.9999, 0.02141, 0.9677, 7.42e-05, 0.9999, 0.5515, 0.9999, 0.5515, 0.9999, 7.42e-05, 0.9999, 8.965e-05, 0.9875, 8.961e-05, 0.1146, 0.802, 8.921e-05, 0.447, 0.9999, 0.5687, 0.8643, 8.189e-05, 0.9999, 8.18e-05, 0.1598, 0.6697, 8.18e-05, 8.905e-05, 8.779e-05, 0.7743, 0.04032, 0.7743, 0.9999, 0.01191, 0.8814, 7.42e-05, 0.9999, 0.5515, 0.9999, 0.5515, 0.9999, 7.42e-05, 0.9999, 9.021e-05, 9.05e-05, 0.815, 0.05802, 0.815, 0.9999, 0.01268, 0.8682, 0.3781, 6.166e-05, 6.158e-05, 6.185e-05, 6.158e-05, 6.185e-05, 0.3781, 6.166e-05, 8.205e-05, 8.205e-05, 0.6739, 0.047, 0.6739, 0.9999, 0.02077, 0.9543, 0.256, 0.75, 0.256, 0.75, 0.256, 0.75, 0.256, 0.75, 0.256, 0.75, 0.256, 0.75, 0.256, 0.75, 0.256, 0.75, 0.256, 0.75, 0.256, 0.75, 0.256, 0.75, 0.256, 0.75, 0.256, 0.75, 0.256, 0.75, 0.256, 0.75, 0.256, 0.75, 7.997e-05, 8.008e-05, 0.6414, 0.04453, 0.6414, 0.9999, 0.02015, 0.9574, 0.1546, 0.9363, 0.1546, 0.4714, 0.1546, 0.4714, 0.1546, 0.9363, 0.256, 0.75, 0.256, 0.75, 0.256, 0.75, 0.256, 0.75, 0.1546, 0.9363, 3.94e-05, 1.0, 3.938e-05, 0.5351, 0.1546, 0.4714, 8.164e-05, 8.148e-05, 0.652, 0.0136, 0.6663, 0.9999, 8.172e-05, 0.9871, 0.7738, 0.9999, 8.822e-05, 0.9999, 8.799e-05, 8.78e-05, 0.7738, 8.777e-05, 0.125, 0.75, 0.256, 0.75, 0.256, 0.75, 0.125, 0.75, 0.4149, 0.9999, 6.463e-05, 0.9999, 6.451e-05, 0.5035, 0.4149, 0.5035, 0.256, 0.75, 0.256, 0.75, 0.256, 0.75, 0.256, 0.75, 7.365e-05, 0.9999, 7.354e-05, 0.07771, 0.5419, 7.359e-05, 0.5419, 0.9223, 0.02034, 0.01687, 0.4155, 0.8062, 6.446e-05, 0.9999, 6.45e-05, 6.482e-05, 7.354e-05, 0.07771, 7.365e-05, 0.9999, 7.365e-05, 0.9999, 7.354e-05, 0.07771, 7.42e-05, 0.9999, 0.5515, 0.9999, 0.5515, 0.9999, 7.42e-05, 0.9999, 7.354e-05, 0.07771, 7.365e-05, 0.9999, 7.365e-05, 0.9999, 7.354e-05, 0.07771, 0.256, 0.75, 0.256, 0.75, 0.256, 0.75, 0.256, 0.75, 0.004558, 0.003804, 0.3897, 0.7208, 6.238e-05, 0.9999, 6.243e-05, 6.251e-05, 0.256, 0.75, 0.256, 0.75, 0.256, 0.75, 0.256, 0.75, 0.5299, 7.289e-05, 0.5299, 0.8032, 0.1653, 0.9999, 7.277e-05, 0.5478, 7.42e-05, 0.9999, 0.5515, 0.9999, 0.5515, 0.9999, 7.42e-05, 0.9999, 8.95e-05, 8.937e-05, 0.7996, 0.06989, 0.7996, 0.9999, 9.031e-05, 0.9301, 7.42e-05, 0.9999, 0.5515, 0.9999, 0.5515, 0.9999, 7.42e-05, 0.9999, 7.354e-05, 0.07771, 7.365e-05, 0.9999, 7.365e-05, 0.9999, 7.354e-05, 0.07771, 0.256, 0.75, 0.256, 0.75, 0.256, 0.75, 0.256, 0.75, 0.256, 0.75, 0.256, 0.75, 0.256, 0.75, 0.256, 0.75, 8.233e-05, 0.9999, 8.229e-05, 0.00975, 0.6782, 8.243e-05, 0.6665, 0.941, 0.256, 0.75, 0.256, 0.75, 0.256, 0.75, 0.256, 0.75, 0.5541, 7.455e-05, 7.452e-05, 7.439e-05, 7.452e-05, 7.439e-05, 0.5541, 7.455e-05, 0.7775, 8.809e-05, 0.6832, 0.9999, 0.018, 0.9999, 8.828e-05, 0.4312, 0.5541, 7.455e-05, 7.452e-05, 7.439e-05, 7.452e-05, 7.439e-05, 0.5541, 7.455e-05, 0.6684, 8.172e-05, 0.6684, 0.9307, 8.174e-05, 0.9999, 0.001132, 0.05748, 0.4806, 0.9333, 6.933e-05, 0.9999, 6.929e-05, 0.06666, 0.4806, 6.927e-05, 0.256, 0.75, 0.256, 0.75, 0.256, 0.75, 0.256, 0.75, 5.399e-05, 0.9999, 5.373e-05, 0.0004951, 0.001167, 5.384e-05, 0.2893, 0.7247, 0.256, 0.75, 0.256, 0.75, 0.256, 0.75, 0.256, 0.75, 0.5541, 7.455e-05, 7.452e-05, 7.439e-05, 7.452e-05, 7.439e-05, 0.5541, 7.455e-05, 7.888e-05, 7.894e-05, 0.5867, 0.09033, 0.6239, 0.9999, 7.898e-05, 0.9039, 0.5541, 7.455e-05, 7.452e-05, 7.439e-05, 7.452e-05, 7.439e-05, 0.5541, 7.455e-05, 0.01255, 0.0001439, 0.531, 0.6036, 7.284e-05, 0.9999, 7.289e-05, 7.286e-05, 6.373e-05, 0.9999, 0.4062, 0.9752, 0.4062, 0.9752, 6.373e-05, 0.9999, 6.372e-05, 0.02476, 0.4062, 6.369e-05, 0.4062, 0.9752, 6.373e-05, 0.9999, 0.8216, 0.131, 0.8216, 0.9999, 9.067e-05, 0.869, 9.063e-05, 9.069e-05, 0.256, 0.75, 0.256, 0.75, 0.256, 0.75, 0.256, 0.75, 0.4062, 0.9752, 6.373e-05, 0.9999, 6.373e-05, 0.9999, 0.4062, 0.9752, 0.7955, 0.9999, 8.925e-05, 0.9999, 0.09871, 0.0004454, 0.7156, 8.938e-05, 7.062e-05, 0.9999, 0.5003, 0.9548, 0.5003, 0.9548, 7.062e-05, 0.9999, 7.761e-05, 7.754e-05, 0.6018, 7.753e-05, 0.6018, 0.9999, 7.756e-05, 0.9999, 0.256, 0.75, 0.256, 0.75, 0.256, 0.75, 0.256, 0.75, 0.256, 0.75, 0.256, 0.75, 0.256, 0.75, 0.256, 0.75, 7.062e-05, 0.9999, 0.5003, 0.9548, 0.5003, 0.9548, 7.062e-05, 0.9999, 0.256, 0.75, 0.256, 0.75, 0.256, 0.75, 0.256, 0.75, 7.441e-05, 7.431e-05, 0.5529, 7.437e-05, 0.5529, 0.9999, 7.45e-05, 0.9999, 0.5027, 0.9999, 7.09e-05, 0.945, 7.085e-05, 7.08e-05, 0.4727, 0.05175, 7.45e-05, 0.9999, 0.5529, 0.9999, 0.5529, 0.9999, 7.45e-05, 0.9999, 0.2084, 0.5515, 6.921e-05, 6.932e-05, 0.4793, 6.932e-05, 0.3239, 0.9999, 7.062e-05, 0.9999, 0.5003, 0.9548, 0.5003, 0.9548, 7.062e-05, 0.9999, 0.256, 0.75, 0.256, 0.75, 0.256, 0.75, 0.256, 0.75, 0.7469, 8.643e-05, 0.7469, 0.9999, 8.646e-05, 0.9999, 8.634e-05, 8.649e-05, 0.375, 0.869, 0.625, 0.869, 0.625, 0.869, 0.375, 0.869, 8.782e-05, 0.9999, 8.783e-05, 8.778e-05, 0.7712, 8.778e-05, 0.7712, 0.9999, 8.828e-05, 0.03085, 0.7792, 8.819e-05, 0.7792, 0.9692, 8.841e-05, 0.9999, 0.375, 0.869, 0.625, 0.869, 0.625, 0.869, 0.375, 0.869, 9.151e-05, 9.159e-05, 0.7055, 9.154e-05, 0.8375, 0.9999, 9.156e-05, 0.8591, 9.02e-05, 0.9999, 9.024e-05, 9.016e-05, 0.7982, 0.1739, 0.8124, 0.173, 7.515e-05, 0.8719, 0.5645, 0.9999, 0.5645, 0.9999, 7.515e-05, 0.8719, 0.3624, 0.9306, 6.129e-05, 0.9999, 6.133e-05, 6.129e-05, 0.3751, 0.06831, 0.256, 0.75, 0.256, 0.75, 0.256, 0.75, 0.256, 0.75, 7.09e-05, 0.945, 0.5027, 0.9999, 0.5027, 0.9999, 7.09e-05, 0.945, 7.45e-05, 0.9999, 0.5529, 0.9999, 0.5529, 0.9999, 7.45e-05, 0.9999, 0.3624, 0.9306, 0.3751, 0.06831, 0.3751, 0.06831, 0.3624, 0.9306, 0.5645, 0.9999, 7.515e-05, 0.8719, 7.515e-05, 0.8719, 0.5645, 0.9999, 0.256, 0.75, 0.256, 0.75, 0.256, 0.75, 0.256, 0.75, 0.6621, 0.9999, 8.142e-05, 0.9779, 8.138e-05, 8.138e-05, 0.6621, 0.02209, 0.256, 0.75, 0.256, 0.75, 0.256, 0.75, 0.256, 0.75, 8.841e-05, 0.9999, 0.7792, 0.9692, 0.7792, 0.9692, 8.841e-05, 0.9999, 0.7712, 0.9999, 0.7712, 8.778e-05, 0.7712, 8.778e-05, 0.7712, 0.9999, 0.7712, 0.9999, 0.7712, 8.778e-05, 0.7712, 8.778e-05, 0.7712, 0.9999, 8.142e-05, 0.9779, 0.6621, 0.9999, 0.6621, 0.9999, 8.142e-05, 0.9779, 0.256, 0.75, 0.256, 0.75, 0.256, 0.75, 0.256, 0.75, 0.01123, 6.453e-05, 0.4161, 0.6962, 6.452e-05, 0.9999, 6.461e-05, 0.00309, 7.298e-05, 0.9999, 7.294e-05, 0.08084, 0.5321, 7.291e-05, 0.5321, 0.9192, 0.531, 7.284e-05, 0.531, 0.914, 7.291e-05, 0.9999, 7.295e-05, 0.08596, 0.256, 0.75, 0.256, 0.75, 0.256, 0.75, 0.256, 0.75, 0.5503, 0.9999, 7.403e-05, 0.9999, 7.398e-05, 7.421e-05, 0.5503, 7.445e-05, 7.42e-05, 0.9999, 0.5515, 0.9999, 0.5515, 0.9999, 7.42e-05, 0.9999, 7.42e-05, 0.9999, 0.5515, 0.9999, 0.5515, 0.9999, 7.42e-05, 0.9999, 0.256, 0.75, 0.256, 0.75, 0.256, 0.75, 0.256, 0.75, 7.244e-05, 7.228e-05, 0.5227, 0.05044, 0.5227, 0.9999, 7.24e-05, 0.9496, 0.256, 0.75, 0.256, 0.75, 0.256, 0.75, 0.256, 0.75, 0.256, 0.75, 0.256, 0.75, 0.256, 0.75, 0.256, 0.75, 0.5619, 0.9999, 7.486e-05, 0.9385, 7.482e-05, 7.509e-05, 0.5619, 0.06145, 7.025e-05, 0.9999, 7.007e-05, 0.07611, 0.4909, 6.989e-05, 0.4909, 0.9239, 5.671e-05, 0.9999, 5.66e-05, 0.047, 0.32, 5.68e-05, 0.32, 0.953, 0.6687, 0.9999, 8.179e-05, 0.9727, 8.175e-05, 8.207e-05, 0.6687, 0.02729, 6.585e-05, 0.9999, 6.574e-05, 0.06932, 0.4325, 6.55e-05, 0.4325, 0.9307, 7.42e-05, 0.9999, 0.5515, 0.9999, 0.5515, 0.9999, 7.42e-05, 0.9999, 0.256, 0.75, 0.256, 0.75, 0.256, 0.75, 0.256, 0.75, 7.42e-05, 0.9999, 0.5515, 0.9999, 0.5515, 0.9999, 7.42e-05, 0.9999, 0.256, 0.75, 0.256, 0.75, 0.256, 0.75, 0.256, 0.75, 0.8002, 0.9999, 8.946e-05, 0.8527, 8.942e-05, 8.921e-05, 0.8002, 0.1473, 0.4995, 0.9999, 7.053e-05, 0.9999, 7.049e-05, 7.073e-05, 0.4995, 7.059e-05, 8.65e-05, 0.9999, 8.65e-05, 8.657e-05, 0.7495, 8.657e-05, 0.7495, 0.9999, 0.2305, 4.816e-05, 0.2305, 0.9622, 4.795e-05, 1.0, 4.785e-05, 0.03783, 7.42e-05, 0.9999, 0.5515, 0.9999, 0.5515, 0.9999, 7.42e-05, 0.9999, 5.182e-05, 0.9861, 5.178e-05, 5.178e-05, 0.268, 0.4782, 0.03358, 0.9999, 7.489e-05, 0.8854, 7.492e-05, 7.492e-05, 0.5624, 0.1146, 0.5624, 0.9999, 7.42e-05, 0.9999, 0.5515, 0.9999, 0.5515, 0.9999, 7.42e-05, 0.9999, 0.256, 0.75, 0.256, 0.75, 0.256, 0.75, 0.256, 0.75, 5.677e-05, 5.662e-05, 0.3207, 0.009165, 0.3207, 0.9999, 5.658e-05, 0.9908, 7.42e-05, 0.9999, 0.5515, 0.9999, 0.5515, 0.9999, 7.42e-05, 0.9999, 0.256, 0.75, 0.256, 0.75, 0.256, 0.75, 0.256, 0.75, 0.256, 0.75, 0.256, 0.75, 0.256, 0.75, 0.256, 0.75, 0.5597, 7.469e-05, 0.5597, 0.8337, 7.482e-05, 0.9999, 7.501e-05, 0.1663, 7.403e-05, 0.9999, 0.5503, 0.9999, 0.5503, 0.9999, 7.403e-05, 0.9999, 0.1776, 0.01564, 0.1776, 1.0, 4.266e-05, 0.9844, 4.262e-05, 4.21e-05, 7.505e-05, 0.9999, 7.502e-05, 0.1632, 0.5627, 7.483e-05, 0.5627, 0.8368, 0.5276, 7.297e-05, 0.5276, 0.8456, 7.264e-05, 0.9999, 7.268e-05, 0.1544, 7.403e-05, 0.9999, 0.5503, 0.9999, 0.5503, 0.9999, 7.403e-05, 0.9999, 0.3394, 0.756, 5.831e-05, 0.756, 5.831e-05, 0.756, 0.3394, 0.756, 0.256, 0.75, 0.256, 0.75, 0.256, 0.75, 0.256, 0.75, 0.3394, 0.756, 5.831e-05, 0.756, 5.831e-05, 0.756, 0.3394, 0.756, 7.403e-05, 0.9999, 0.5503, 0.9999, 0.5503, 0.9999, 7.403e-05, 0.9999, 0.3394, 0.756, 5.831e-05, 0.756, 5.831e-05, 0.756, 0.3394, 0.756, 0.256, 0.75, 0.256, 0.75, 0.256, 0.75, 0.256, 0.75, 0.3486, 5.892e-05, 0.3486, 0.8998, 5.902e-05, 0.9999, 5.89e-05, 0.1002, 0.256, 0.75, 0.256, 0.75, 0.256, 0.75, 0.256, 0.75, 6.811e-05, 0.9999, 6.807e-05, 0.135, 0.4633, 6.778e-05, 0.4633, 0.865, 7.403e-05, 0.9999, 0.5503, 0.9999, 0.5503, 0.9999, 7.403e-05, 0.9999, 7.403e-05, 0.9999, 0.5503, 0.9999, 0.5503, 0.9999, 7.403e-05, 0.9999, 7.403e-05, 0.9999, 0.5503, 0.9999, 0.5503, 0.9999, 7.403e-05, 0.9999, 0.3394, 0.756, 5.831e-05, 0.756, 5.831e-05, 0.756, 0.3394, 0.756, 0.256, 0.75, 0.256, 0.75, 0.256, 0.75, 0.256, 0.75, 0.3394, 0.756, 5.831e-05, 0.756, 5.831e-05, 0.756, 0.3394, 0.756, 0.3394, 0.756, 5.831e-05, 0.756, 5.831e-05, 0.756, 0.3394, 0.756, 0.256, 0.75, 0.256, 0.75, 0.256, 0.75, 0.256, 0.75, 0.2585, 5.052e-05, 0.2585, 0.9231, 5.089e-05, 0.9999, 5.102e-05, 0.07685, 8.159e-05, 0.9999, 8.136e-05, 8.21e-05, 0.5375, 0.06627, 0.6619, 0.8414, 0.256, 0.75, 0.256, 0.75, 0.256, 0.75, 0.256, 0.75, 8.578e-05, 0.9476, 8.574e-05, 8.547e-05, 0.7354, 0.05238, 0.7354, 0.9999, 7.403e-05, 0.9999, 0.5503, 0.9999, 0.5503, 0.9999, 7.403e-05, 0.9999, 5.827e-05, 5.825e-05, 0.3394, 5.824e-05, 0.3394, 0.756, 5.831e-05, 0.756, 7.403e-05, 0.9999, 0.5503, 0.9999, 0.5503, 0.9999, 7.403e-05, 0.9999, 0.3394, 0.756, 5.831e-05, 0.756, 5.831e-05, 0.756, 0.3394, 0.756, 0.256, 0.75, 0.256, 0.75, 0.256, 0.75, 0.256, 0.75, 0.5662, 0.9999, 7.526e-05, 0.9731, 7.522e-05, 7.522e-05, 0.5662, 0.02685, 5.658e-05, 0.9908, 0.3207, 0.9999, 0.3207, 0.9999, 5.658e-05, 0.9908, 0.4995, 7.059e-05, 7.049e-05, 7.073e-05, 7.049e-05, 7.073e-05, 0.4995, 7.059e-05, 9.517e-05, 0.3848, 0.9064, 9.517e-05, 0.9064, 0.9999, 0.6348, 0.8264, 0.5536, 0.9999, 7.395e-05, 0.9999, 7.391e-05, 7.463e-05, 0.5536, 7.435e-05, 0.256, 0.75, 0.256, 0.75, 0.256, 0.75, 0.256, 0.75, 0.3394, 0.756, 5.831e-05, 0.756, 5.831e-05, 0.756, 0.3394, 0.756, 4.375e-05, 4.219e-05, 0.1771, 0.01773, 0.1771, 1.0, 4.267e-05, 0.9823, 0.256, 0.75, 0.256, 0.75, 0.256, 0.75, 0.256, 0.75, 7.253e-05, 7.234e-05, 0.5233, 0.05088, 0.5233, 0.9999, 7.249e-05, 0.9491, 5.831e-05, 0.756, 0.3394, 0.756, 0.3394, 0.756, 5.831e-05, 0.756, 0.256, 0.75, 0.256, 0.75, 0.256, 0.75, 0.256, 0.75, 0.5571, 7.525e-05, 0.5553, 0.8761, 7.471e-05, 0.9999, 7.475e-05, 0.1271, 5.986e-05, 0.9188, 5.986e-05, 6.039e-05, 0.3641, 0.08122, 0.3641, 0.9999, 0.6244, 7.928e-05, 0.6233, 0.8491, 7.901e-05, 0.9999, 7.904e-05, 0.1457, 5.831e-05, 0.756, 0.3394, 0.756, 0.3394, 0.756, 5.831e-05, 0.756, 7.249e-05, 0.9491, 0.5233, 0.9999, 0.5233, 0.9999, 7.249e-05, 0.9491, 7.249e-05, 0.9491, 0.5233, 0.9999, 0.5233, 0.9999, 7.249e-05, 0.9491, 0.256, 0.75, 0.256, 0.75, 0.256, 0.75, 0.256, 0.75, 5.831e-05, 0.756, 0.3394, 0.756, 0.3394, 0.756, 5.831e-05, 0.756, 0.256, 0.75, 0.256, 0.75, 0.256, 0.75, 0.256, 0.75, 5.831e-05, 0.756, 0.3394, 0.756, 0.3394, 0.756, 5.831e-05, 0.756, 0.256, 0.75, 0.256, 0.75, 0.256, 0.75, 0.256, 0.75, 9.266e-05, 9.266e-05, 0.8524, 9.27e-05, 0.8524, 0.9999, 9.221e-05, 0.9999, 0.256, 0.75, 0.256, 0.75, 0.256, 0.75, 0.256, 0.75, 0.6814, 0.9999, 8.196e-05, 0.9837, 8.191e-05, 8.256e-05, 0.6814, 0.01632, 8.163e-05, 0.8579, 8.163e-05, 8.248e-05, 0.6826, 0.1421, 0.6826, 0.9999, 0.3394, 0.756, 5.831e-05, 0.756, 5.831e-05, 0.756, 0.3394, 0.756, 0.256, 0.75, 0.256, 0.75, 0.256, 0.75, 0.256, 0.75, 0.3048, 5.581e-05, 0.3048, 0.9243, 5.525e-05, 0.9999, 5.539e-05, 0.07568, 0.5861, 0.8832, 7.655e-05, 0.9999, 7.651e-05, 0.1168, 0.5861, 7.606e-05, 6.452e-05, 0.9999, 6.428e-05, 0.08696, 0.4138, 6.367e-05, 0.4138, 0.913, 5.831e-05, 0.756, 0.3394, 0.756, 0.3394, 0.756, 5.831e-05, 0.756, 5.831e-05, 0.756, 0.3394, 0.756, 0.3394, 0.756, 5.831e-05, 0.756, 5.831e-05, 0.756, 0.3394, 0.756, 0.3394, 0.756, 5.831e-05, 0.756, 0.256, 0.75, 0.256, 0.75, 0.256, 0.75, 0.256, 0.75, 0.8524, 9.27e-05, 9.266e-05, 9.266e-05, 9.266e-05, 9.266e-05, 0.8524, 9.27e-05, 0.256, 0.75, 0.256, 0.75, 0.256, 0.75, 0.256, 0.75, 0.256, 0.75, 0.256, 0.75, 0.256, 0.75, 0.256, 0.75, 0.8524, 9.27e-05, 9.266e-05, 9.266e-05, 9.266e-05, 9.266e-05, 0.8524, 9.27e-05, 0.8424, 0.7866, 9.183e-05, 0.9999, 0.02374, 9.138e-05, 0.7548, 9.139e-05, 0.4365, 0.9999, 6.614e-05, 0.9691, 6.609e-05, 6.609e-05, 0.4365, 0.0309, 0.8524, 9.27e-05, 9.266e-05, 9.266e-05, 9.266e-05, 9.266e-05, 0.8524, 9.27e-05, 7.168e-05, 0.6537, 0.5113, 0.0002146, 0.5123, 7.095e-05, 0.5123, 0.9999, 5.831e-05, 0.756, 0.3394, 0.756, 0.3394, 0.756, 5.831e-05, 0.756, 0.8524, 9.27e-05, 9.266e-05, 9.266e-05, 9.266e-05, 9.266e-05, 0.8524, 9.27e-05, 0.8524, 9.27e-05, 9.266e-05, 9.266e-05, 9.266e-05, 9.266e-05, 0.8524, 9.27e-05, 0.256, 0.75, 0.256, 0.75, 0.256, 0.75, 0.256, 0.75, 0.256, 0.75, 0.256, 0.75, 0.256, 0.75, 0.256, 0.75, 9.266e-05, 9.266e-05, 0.8524, 9.27e-05, 0.8524, 9.27e-05, 9.266e-05, 9.266e-05, 5.844e-05, 0.9999, 5.84e-05, 5.795e-05, 0.3374, 0.04057, 0.3414, 0.9257, 8.412e-05, 0.9999, 8.365e-05, 8.385e-05, 0.7037, 8.382e-05, 0.7037, 0.9999, 9.266e-05, 9.266e-05, 0.8524, 9.27e-05, 0.8524, 9.27e-05, 9.266e-05, 9.266e-05, 9.266e-05, 9.266e-05, 0.8524, 9.27e-05, 0.8524, 9.27e-05, 9.266e-05, 9.266e-05, 0.256, 0.75, 0.256, 0.75, 0.256, 0.75, 0.256, 0.75, 0.9802, 0.9999, 9.904e-05, 0.9852, 9.9e-05, 9.914e-05, 0.9802, 0.01478, 0.7801, 8.864e-05, 0.7801, 0.9999, 0.2449, 0.8822, 8.834e-05, 0.4107, 9.266e-05, 9.266e-05, 0.8524, 9.27e-05, 0.8524, 9.27e-05, 9.266e-05, 9.266e-05, 0.003768, 6.839e-05, 0.4678, 0.4584, 6.793e-05, 0.9999, 6.796e-05, 0.3101, 0.8524, 9.27e-05, 9.266e-05, 9.266e-05, 9.266e-05, 9.266e-05, 0.8524, 9.27e-05, 0.256, 0.75, 0.256, 0.75, 0.256, 0.75, 0.256, 0.75])
me_cube.materials.append(mat_material)
me_cube.use_mirror_vertex_groups = False
me_cube.update()

# ---- objects
ob_cube = bpy.data.objects.new('Cube', me_cube)

# ---- transforms, parenting, visibility, modifiers, constraints
ob_cube.location = (0.0, 0.0, 0.0)
ob_cube.scale = (0.91, 1.0, 1.0)
ob_cube.lock_rotations_4d = False
ob_cube.empty_display_type = 'ARROWS'
ob_cube.lineart.crease_threshold = 0.0

# ---- collection membership
col_collection.objects.link(ob_cube)

# ---- scene / render settings (as saved in the file)
scene.frame_start = 1; scene.frame_end = 250; scene.frame_set(1)
scene.render.engine = 'BLENDER_EEVEE_NEXT'
scene.cycles.sampling_pattern = 'TABULATED_SOBOL'
bpy.context.view_layer.update()

# ---- added for rendering (the .blend has no active camera and no usable light): camera, sun
cam_auto = bpy.data.cameras.new('AutoCamera')
cam_auto.lens = 50.0
cam_auto.sensor_width = 36.0
cam_auto.clip_end = 1000.0
ob_auto_camera = bpy.data.objects.new('AutoCamera', cam_auto)
scene.collection.objects.link(ob_auto_camera)
ob_auto_camera.location = (67.3716, -67.8183, 38.012)
ob_auto_camera.rotation_euler = (1.09748, -7.21219e-08, 0.694738)
scene.camera = ob_auto_camera
light_auto_sun = bpy.data.lights.new('AutoSun', 'SUN')
light_auto_sun.energy = 3.0
light_auto_sun.angle = 0.0523599
ob_auto_sun = bpy.data.objects.new('AutoSun', light_auto_sun)
scene.collection.objects.link(ob_auto_sun)
ob_auto_sun.rotation_euler = (0.872665, 0.174533, 0.523599)
bpy.context.view_layer.update()
